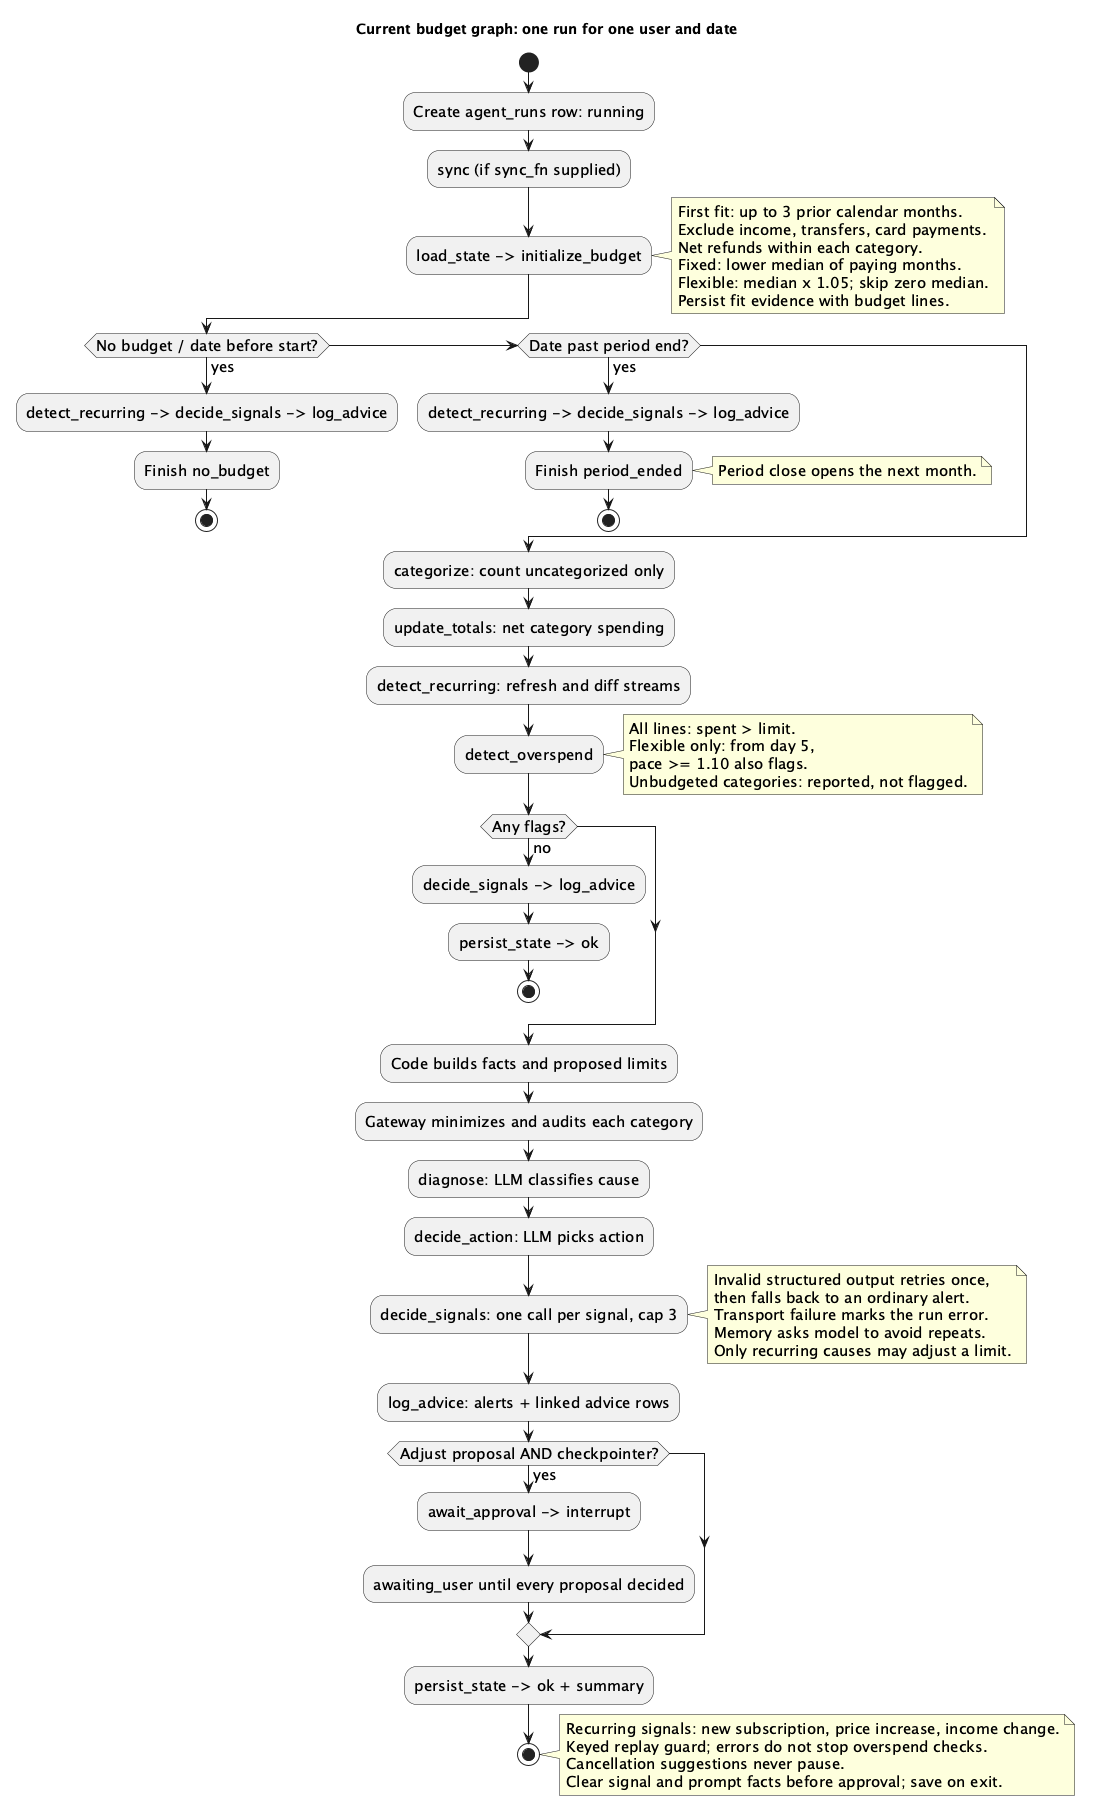

The diagram above was rendered by PlantUML. Its source (embedded in the PNG):
@startuml
title Current budget graph: one run for one user and date
skinparam shadowing false
skinparam defaultFontName SansSerif
skinparam defaultFontSize 15
start
:Create agent_runs row: running;
:sync (if sync_fn supplied);
:load_state -> initialize_budget;
note right
First fit: up to 3 prior calendar months.
Exclude income, transfers, card payments.
Net refunds within each category.
Fixed: lower median of paying months.
Flexible: median x 1.05; skip zero median.
Persist fit evidence with budget lines.
end note
if (No budget / date before start?) then (yes)
  :detect_recurring -> decide_signals -> log_advice;
  :Finish no_budget;
  stop
elseif (Date past period end?) then (yes)
  :detect_recurring -> decide_signals -> log_advice;
  :Finish period_ended;
  note right: Period close opens the next month.
  stop
endif
:categorize: count uncategorized only;
:update_totals: net category spending;
:detect_recurring: refresh and diff streams;
:detect_overspend;
note right
All lines: spent > limit.
Flexible only: from day 5,
pace >= 1.10 also flags.
Unbudgeted categories: reported, not flagged.
end note
if (Any flags?) then (no)
  :decide_signals -> log_advice;
  :persist_state -> ok;
  stop
endif
:Code builds facts and proposed limits;
:Gateway minimizes and audits each category;
:diagnose: LLM classifies cause;
:decide_action: LLM picks action;
:decide_signals: one call per signal, cap 3;
note right
Invalid structured output retries once,
then falls back to an ordinary alert.
Transport failure marks the run error.
Memory asks model to avoid repeats.
Only recurring causes may adjust a limit.
end note
:log_advice: alerts + linked advice rows;
if (Adjust proposal AND checkpointer?) then (yes)
  :await_approval -> interrupt;
  :awaiting_user until every proposal decided;
endif
:persist_state -> ok + summary;
stop
note right
Recurring signals: new subscription, price increase, income change.
Keyed replay guard; errors do not stop overspend checks.
Cancellation suggestions never pause.
Clear signal and prompt facts before approval; save on exit.
end note
@enduml